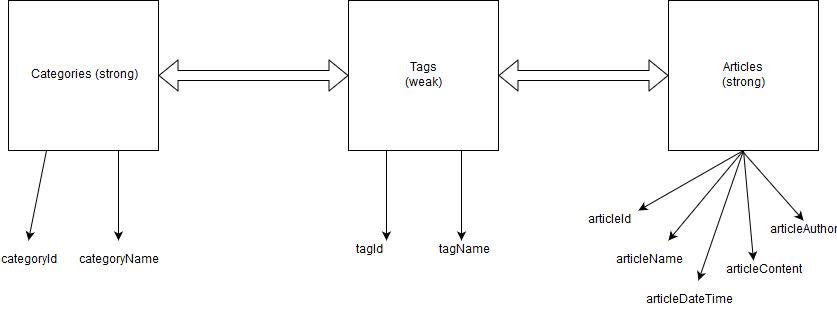

The diagram above was exported from draw.io. Its source (the exported page's mxGraphModel, read from the mxfile embedded in the PNG):
<mxGraphModel dx="872" dy="449" grid="1" gridSize="10" guides="1" tooltips="1" connect="1" arrows="1" fold="1" page="1" pageScale="1" pageWidth="850" pageHeight="1100" background="#ffffff" math="0" shadow="0">
  <root>
    <mxCell id="0" />
    <mxCell id="1" parent="0" />
    <mxCell id="2" value="" style="whiteSpace=wrap;html=1;aspect=fixed;" vertex="1" parent="1">
      <mxGeometry x="10" y="10" width="150" height="150" as="geometry" />
    </mxCell>
    <mxCell id="3" value="" style="whiteSpace=wrap;html=1;aspect=fixed;" vertex="1" parent="1">
      <mxGeometry x="350" y="10" width="150" height="150" as="geometry" />
    </mxCell>
    <mxCell id="4" value="" style="whiteSpace=wrap;html=1;aspect=fixed;" vertex="1" parent="1">
      <mxGeometry x="670" y="10" width="150" height="150" as="geometry" />
    </mxCell>
    <mxCell id="5" value="Categories (strong)" style="text;html=1;strokeColor=none;fillColor=none;align=center;verticalAlign=middle;whiteSpace=wrap;rounded=0;" vertex="1" parent="1">
      <mxGeometry x="30" y="52.5" width="110" height="65" as="geometry" />
    </mxCell>
    <mxCell id="6" value="Tags (weak)" style="text;html=1;strokeColor=none;fillColor=none;align=center;verticalAlign=middle;whiteSpace=wrap;rounded=0;" vertex="1" parent="1">
      <mxGeometry x="405" y="75" width="40" height="20" as="geometry" />
    </mxCell>
    <mxCell id="7" value="Articles (strong)" style="text;html=1;strokeColor=none;fillColor=none;align=center;verticalAlign=middle;whiteSpace=wrap;rounded=0;" vertex="1" parent="1">
      <mxGeometry x="725" y="75" width="40" height="20" as="geometry" />
    </mxCell>
    <mxCell id="8" value="" style="shape=flexArrow;endArrow=classic;startArrow=classic;html=1;fillColor=#ffffff;entryX=0;entryY=0.5;exitX=1;exitY=0.5;" edge="1" parent="1" source="2" target="3">
      <mxGeometry width="50" height="50" relative="1" as="geometry">
        <mxPoint x="10" y="230" as="sourcePoint" />
        <mxPoint x="340" y="80" as="targetPoint" />
        <Array as="points" />
      </mxGeometry>
    </mxCell>
    <mxCell id="9" value="" style="shape=flexArrow;endArrow=classic;startArrow=classic;html=1;fillColor=#ffffff;entryX=0;entryY=0.5;exitX=1;exitY=0.5;" edge="1" parent="1" source="3" target="4">
      <mxGeometry width="50" height="50" relative="1" as="geometry">
        <mxPoint x="10" y="230" as="sourcePoint" />
        <mxPoint x="60" y="180" as="targetPoint" />
      </mxGeometry>
    </mxCell>
    <mxCell id="10" value="" style="endArrow=classic;html=1;exitX=0.733;exitY=1;exitPerimeter=0;" edge="1" parent="1" source="2">
      <mxGeometry width="50" height="50" relative="1" as="geometry">
        <mxPoint x="130" y="170" as="sourcePoint" />
        <mxPoint x="120" y="250" as="targetPoint" />
      </mxGeometry>
    </mxCell>
    <mxCell id="11" value="" style="endArrow=classic;html=1;exitX=0.25;exitY=1;" edge="1" parent="1" source="2">
      <mxGeometry width="50" height="50" relative="1" as="geometry">
        <mxPoint x="10" y="300" as="sourcePoint" />
        <mxPoint x="30" y="250" as="targetPoint" />
      </mxGeometry>
    </mxCell>
    <mxCell id="12" value="" style="endArrow=classic;html=1;exitX=0.25;exitY=1;" edge="1" parent="1" source="3">
      <mxGeometry width="50" height="50" relative="1" as="geometry">
        <mxPoint x="10" y="330" as="sourcePoint" />
        <mxPoint x="388" y="250" as="targetPoint" />
      </mxGeometry>
    </mxCell>
    <mxCell id="13" value="" style="endArrow=classic;html=1;exitX=0.75;exitY=1;" edge="1" parent="1" source="3">
      <mxGeometry width="50" height="50" relative="1" as="geometry">
        <mxPoint x="10" y="330" as="sourcePoint" />
        <mxPoint x="463" y="250" as="targetPoint" />
      </mxGeometry>
    </mxCell>
    <mxCell id="14" value="" style="endArrow=classic;html=1;entryX=0.5;entryY=0;" edge="1" parent="1" target="24">
      <mxGeometry width="50" height="50" relative="1" as="geometry">
        <mxPoint x="745" y="162" as="sourcePoint" />
        <mxPoint x="790" y="230" as="targetPoint" />
      </mxGeometry>
    </mxCell>
    <mxCell id="15" value="" style="endArrow=classic;html=1;exitX=0.5;exitY=1;" edge="1" parent="1" source="4">
      <mxGeometry width="50" height="50" relative="1" as="geometry">
        <mxPoint x="10" y="410" as="sourcePoint" />
        <mxPoint x="640" y="220" as="targetPoint" />
      </mxGeometry>
    </mxCell>
    <mxCell id="16" value="" style="endArrow=classic;html=1;exitX=0.5;exitY=1;entryX=0.25;entryY=0;" edge="1" parent="1" source="4" target="25">
      <mxGeometry width="50" height="50" relative="1" as="geometry">
        <mxPoint x="10" y="490" as="sourcePoint" />
        <mxPoint x="760" y="250" as="targetPoint" />
      </mxGeometry>
    </mxCell>
    <mxCell id="17" value="" style="endArrow=classic;html=1;exitX=0.5;exitY=1;" edge="1" parent="1" source="4">
      <mxGeometry width="50" height="50" relative="1" as="geometry">
        <mxPoint x="10" y="570" as="sourcePoint" />
        <mxPoint x="700" y="290" as="targetPoint" />
      </mxGeometry>
    </mxCell>
    <mxCell id="18" value="" style="endArrow=classic;html=1;exitX=0.5;exitY=1;" edge="1" parent="1" source="4">
      <mxGeometry width="50" height="50" relative="1" as="geometry">
        <mxPoint x="10" y="650" as="sourcePoint" />
        <mxPoint x="670" y="250" as="targetPoint" />
      </mxGeometry>
    </mxCell>
    <mxCell id="19" value="categoryId" style="text;html=1;strokeColor=none;fillColor=none;align=center;verticalAlign=middle;whiteSpace=wrap;rounded=0;" vertex="1" parent="1">
      <mxGeometry x="10" y="260" width="40" height="20" as="geometry" />
    </mxCell>
    <mxCell id="20" value="categoryName" style="text;html=1;strokeColor=none;fillColor=none;align=center;verticalAlign=middle;whiteSpace=wrap;rounded=0;" vertex="1" parent="1">
      <mxGeometry x="100" y="260" width="40" height="20" as="geometry" />
    </mxCell>
    <mxCell id="21" value="tagId" style="text;html=1;strokeColor=none;fillColor=none;align=center;verticalAlign=middle;whiteSpace=wrap;rounded=0;" vertex="1" parent="1">
      <mxGeometry x="350" y="250" width="40" height="20" as="geometry" />
    </mxCell>
    <mxCell id="22" value="tagName" style="text;html=1;strokeColor=none;fillColor=none;align=center;verticalAlign=middle;whiteSpace=wrap;rounded=0;" vertex="1" parent="1">
      <mxGeometry x="445" y="250" width="40" height="20" as="geometry" />
    </mxCell>
    <mxCell id="23" value="articleId" style="text;html=1;strokeColor=none;fillColor=none;align=center;verticalAlign=middle;whiteSpace=wrap;rounded=0;" vertex="1" parent="1">
      <mxGeometry x="590" y="220" width="40" height="20" as="geometry" />
    </mxCell>
    <mxCell id="24" value="articleAuthor" style="text;html=1;strokeColor=none;fillColor=none;align=center;verticalAlign=middle;whiteSpace=wrap;rounded=0;" vertex="1" parent="1">
      <mxGeometry x="785" y="230" width="40" height="20" as="geometry" />
    </mxCell>
    <mxCell id="25" value="articleContent" style="text;html=1;strokeColor=none;fillColor=none;align=center;verticalAlign=middle;whiteSpace=wrap;rounded=0;" vertex="1" parent="1">
      <mxGeometry x="745" y="270" width="40" height="20" as="geometry" />
    </mxCell>
    <mxCell id="26" value="articleDateTime" style="text;html=1;strokeColor=none;fillColor=none;align=center;verticalAlign=middle;whiteSpace=wrap;rounded=0;" vertex="1" parent="1">
      <mxGeometry x="670" y="300" width="40" height="20" as="geometry" />
    </mxCell>
    <mxCell id="27" value="articleName" style="text;html=1;strokeColor=none;fillColor=none;align=center;verticalAlign=middle;whiteSpace=wrap;rounded=0;" vertex="1" parent="1">
      <mxGeometry x="630" y="260" width="40" height="20" as="geometry" />
    </mxCell>
  </root>
</mxGraphModel>